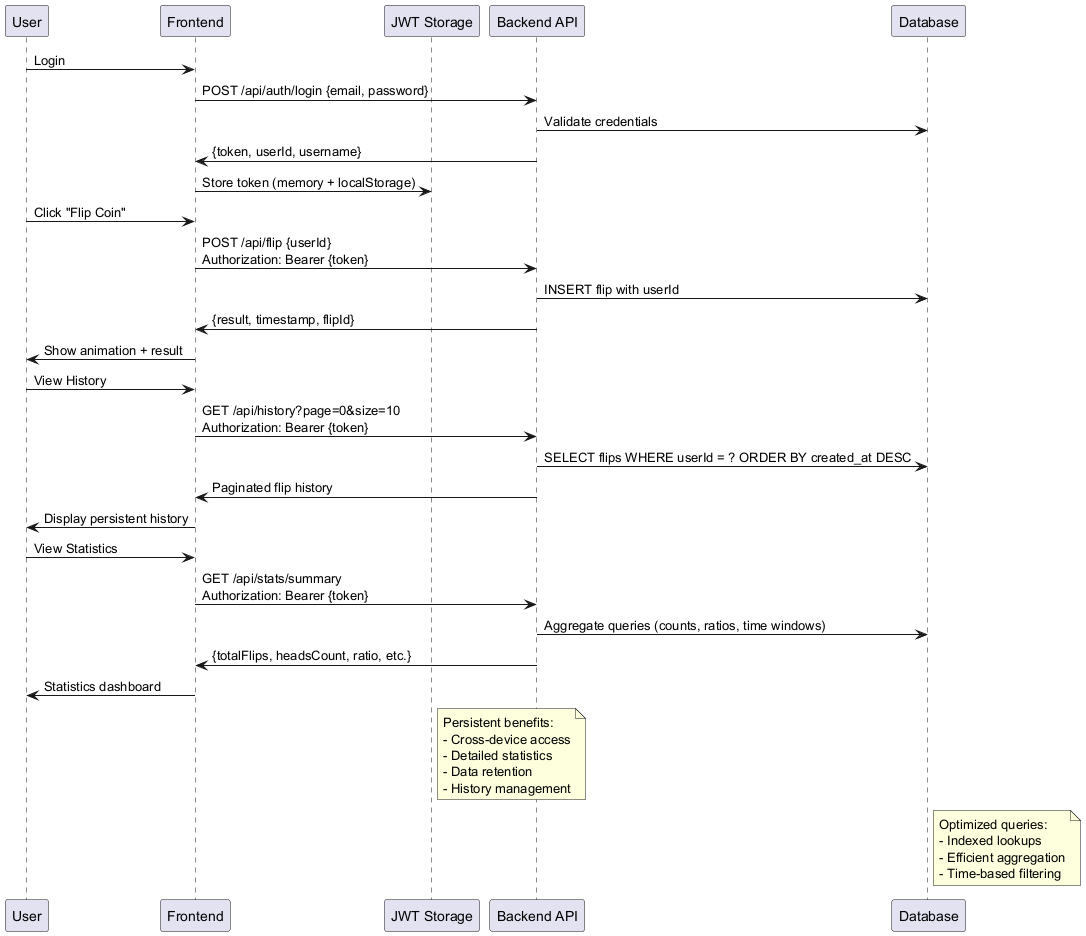

The diagram above was rendered by PlantUML. Its source (embedded in the PNG):
@startuml Registered-User-Flow
participant "User" as User
participant "Frontend" as Frontend
participant "JWT Storage" as JWT
participant "Backend API" as API
participant "Database" as DB

User -> Frontend : Login
Frontend -> API : POST /api/auth/login {email, password}
API -> DB : Validate credentials
API -> Frontend : {token, userId, username}
Frontend -> JWT : Store token (memory + localStorage)

User -> Frontend : Click "Flip Coin"
Frontend -> API : POST /api/flip {userId}\nAuthorization: Bearer {token}
API -> DB : INSERT flip with userId
API -> Frontend : {result, timestamp, flipId}
Frontend -> User : Show animation + result

User -> Frontend : View History
Frontend -> API : GET /api/history?page=0&size=10\nAuthorization: Bearer {token}
API -> DB : SELECT flips WHERE userId = ? ORDER BY created_at DESC
API -> Frontend : Paginated flip history
Frontend -> User : Display persistent history

User -> Frontend : View Statistics
Frontend -> API : GET /api/stats/summary\nAuthorization: Bearer {token}
API -> DB : Aggregate queries (counts, ratios, time windows)
API -> Frontend : {totalFlips, headsCount, ratio, etc.}
Frontend -> User : Statistics dashboard

note right of JWT : Persistent benefits:\n- Cross-device access\n- Detailed statistics\n- Data retention\n- History management
note right of DB : Optimized queries:\n- Indexed lookups\n- Efficient aggregation\n- Time-based filtering

@enduml